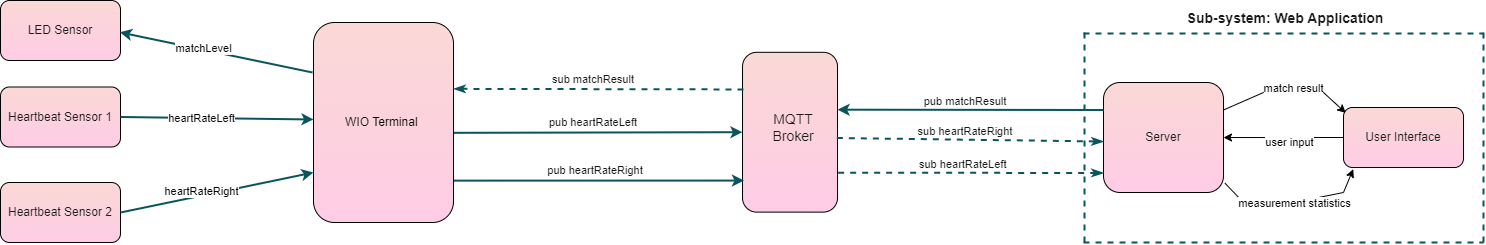

The diagram above was exported from draw.io. Its source (the exported page's mxGraphModel, read from the mxfile embedded in the PNG):
<mxGraphModel dx="2920" dy="1008" grid="1" gridSize="10" guides="1" tooltips="1" connect="1" arrows="1" fold="1" page="1" pageScale="1" pageWidth="827" pageHeight="1169" math="0" shadow="0">
  <root>
    <mxCell id="0" />
    <mxCell id="1" parent="0" />
    <mxCell id="2" value="LED Sensor" style="rounded=1;whiteSpace=wrap;html=1;labelBackgroundColor=none;fillColor=#FAD9D5;strokeColor=#000000;fontColor=#1A1A1A;gradientColor=#FFCCE6;" vertex="1" parent="1">
      <mxGeometry x="-313" y="38" width="120" height="60" as="geometry" />
    </mxCell>
    <mxCell id="3" value="Heartbeat Sensor 1" style="rounded=1;whiteSpace=wrap;html=1;labelBackgroundColor=none;fillColor=#FAD9D5;strokeColor=#000000;fontColor=#1A1A1A;gradientColor=#FFCCE6;" vertex="1" parent="1">
      <mxGeometry x="-313" y="124.5" width="120" height="60" as="geometry" />
    </mxCell>
    <mxCell id="4" value="Heartbeat Sensor 2" style="rounded=1;whiteSpace=wrap;html=1;labelBackgroundColor=none;fillColor=#FAD9D5;strokeColor=#000000;fontColor=#1A1A1A;gradientColor=#FFCCE6;" vertex="1" parent="1">
      <mxGeometry x="-313" y="220" width="120" height="60" as="geometry" />
    </mxCell>
    <mxCell id="5" value="" style="rounded=1;whiteSpace=wrap;html=1;rotation=90;labelBackgroundColor=none;labelBorderColor=none;gradientDirection=east;fillColor=#FAD9D5;gradientColor=#FFCCE6;strokeColor=#000000;" vertex="1" parent="1">
      <mxGeometry x="396.6" y="122.21" width="159.82" height="95" as="geometry" />
    </mxCell>
    <mxCell id="6" value="MQTT&lt;div&gt;Broker&lt;/div&gt;" style="text;html=1;align=center;verticalAlign=middle;whiteSpace=wrap;rounded=0;fontSize=14;labelBackgroundColor=none;fontColor=#1A1A1A;" vertex="1" parent="1">
      <mxGeometry x="447" y="132.5" width="66" height="65" as="geometry" />
    </mxCell>
    <mxCell id="7" value="User Interface" style="rounded=1;whiteSpace=wrap;html=1;labelBackgroundColor=none;fillColor=#FAD9D5;strokeColor=#000000;fontColor=#1A1A1A;gradientColor=#FFCCE6;" vertex="1" parent="1">
      <mxGeometry x="1030" y="145" width="120" height="60" as="geometry" />
    </mxCell>
    <mxCell id="8" value="Server" style="rounded=1;whiteSpace=wrap;html=1;labelBackgroundColor=none;fillColor=#FAD9D5;strokeColor=#000000;fontColor=#1A1A1A;gradientColor=#FFCCE6;" vertex="1" parent="1">
      <mxGeometry x="790" y="120" width="120" height="110" as="geometry" />
    </mxCell>
    <mxCell id="9" value="&lt;div&gt;&lt;font style=&quot;font-size: 14px;&quot;&gt;&lt;b&gt;Sub-system: Web Application&lt;/b&gt;&lt;/font&gt;&lt;/div&gt;" style="text;html=1;align=center;verticalAlign=middle;whiteSpace=wrap;rounded=0;labelBackgroundColor=none;fontColor=#1A1A1A;" vertex="1" parent="1">
      <mxGeometry x="860" y="41" width="224" height="30" as="geometry" />
    </mxCell>
    <mxCell id="10" value="" style="endArrow=classic;html=1;rounded=0;fontSize=12;strokeWidth=2;labelBackgroundColor=none;strokeColor=#09555B;fontColor=default;exitX=0;exitY=0.25;exitDx=0;exitDy=0;entryX=0.359;entryY=-0.001;entryDx=0;entryDy=0;entryPerimeter=0;" edge="1" source="8" target="5" parent="1">
      <mxGeometry width="50" height="50" relative="1" as="geometry">
        <mxPoint x="765" y="91" as="sourcePoint" />
        <mxPoint x="530" y="148" as="targetPoint" />
      </mxGeometry>
    </mxCell>
    <mxCell id="11" value="pub matchResult" style="text;html=1;align=center;verticalAlign=middle;whiteSpace=wrap;rounded=0;labelBackgroundColor=none;fontColor=#1A1A1A;fontSize=11;" vertex="1" parent="1">
      <mxGeometry x="532" y="124" width="240" height="30" as="geometry" />
    </mxCell>
    <mxCell id="12" value="WIO Terminal&amp;nbsp;" style="rounded=1;whiteSpace=wrap;html=1;labelBackgroundColor=none;fillColor=#FAD9D5;strokeColor=#000000;gradientColor=#FFCCE6;" vertex="1" parent="1">
      <mxGeometry y="60" width="140" height="200" as="geometry" />
    </mxCell>
    <mxCell id="13" value="" style="endArrow=classic;html=1;rounded=0;entryX=0.625;entryY=1.011;entryDx=0;entryDy=0;exitX=1.003;exitY=0.626;exitDx=0;exitDy=0;exitPerimeter=0;strokeWidth=2;labelBackgroundColor=none;strokeColor=#09555B;fontColor=default;entryPerimeter=0;" edge="1" parent="1">
      <mxGeometry width="50" height="50" relative="1" as="geometry">
        <mxPoint x="140.42000000000007" y="170.31999999999994" as="sourcePoint" />
        <mxPoint x="428.9549999999999" y="169.6875" as="targetPoint" />
      </mxGeometry>
    </mxCell>
    <mxCell id="14" value="sub heartRateRight" style="text;html=1;align=center;verticalAlign=middle;whiteSpace=wrap;rounded=0;rotation=0;labelBackgroundColor=none;fontColor=#1A1A1A;fontSize=11;" vertex="1" parent="1">
      <mxGeometry x="547" y="154" width="210" height="30" as="geometry" />
    </mxCell>
    <mxCell id="15" value="" style="endArrow=classic;html=1;rounded=0;exitX=1.003;exitY=0.791;exitDx=0;exitDy=0;exitPerimeter=0;strokeWidth=2;labelBackgroundColor=none;strokeColor=#09555B;fontColor=default;entryX=0.788;entryY=0.995;entryDx=0;entryDy=0;entryPerimeter=0;" edge="1" parent="1">
      <mxGeometry width="50" height="50" relative="1" as="geometry">
        <mxPoint x="140.42000000000007" y="218.1199999999999" as="sourcePoint" />
        <mxPoint x="430.4749999999999" y="218.07000000000016" as="targetPoint" />
      </mxGeometry>
    </mxCell>
    <mxCell id="16" value="" style="endArrow=classicThin;dashed=1;endFill=1;endSize=6;html=1;rounded=0;strokeColor=#09555B;fontColor=#1A1A1A;entryX=0;entryY=0.5;entryDx=0;entryDy=0;strokeWidth=2;exitX=0.541;exitY=0.007;exitDx=0;exitDy=0;exitPerimeter=0;" edge="1" parent="1">
      <mxGeometry width="160" relative="1" as="geometry">
        <mxPoint x="523.3399999999997" y="175.50625000000036" as="sourcePoint" />
        <mxPoint x="790" y="179" as="targetPoint" />
      </mxGeometry>
    </mxCell>
    <mxCell id="17" value="" style="endArrow=classicThin;dashed=1;endFill=1;endSize=6;html=1;rounded=0;strokeColor=#09555B;fontColor=#1A1A1A;entryX=0;entryY=0.75;entryDx=0;entryDy=0;exitX=0.635;exitY=-0.007;exitDx=0;exitDy=0;exitPerimeter=0;strokeWidth=2;" edge="1" parent="1">
      <mxGeometry width="160" relative="1" as="geometry">
        <mxPoint x="524.6700000000001" y="210.17375000000038" as="sourcePoint" />
        <mxPoint x="790" y="210.5" as="targetPoint" />
      </mxGeometry>
    </mxCell>
    <mxCell id="18" value="" style="endArrow=classic;html=1;rounded=0;exitX=1;exitY=0.5;exitDx=0;exitDy=0;strokeWidth=2;labelBackgroundColor=none;strokeColor=#09555B;fontColor=default;entryX=0;entryY=0.75;entryDx=0;entryDy=0;" edge="1" source="4" target="12" parent="1">
      <mxGeometry width="50" height="50" relative="1" as="geometry">
        <mxPoint x="-219.5" y="287" as="sourcePoint" />
        <mxPoint x="-1" y="250" as="targetPoint" />
      </mxGeometry>
    </mxCell>
    <mxCell id="19" value="heartRateRight" style="edgeLabel;html=1;align=center;verticalAlign=middle;resizable=0;points=[];" vertex="1" connectable="0" parent="18">
      <mxGeometry x="-0.0509" y="3" relative="1" as="geometry">
        <mxPoint x="-11" as="offset" />
      </mxGeometry>
    </mxCell>
    <mxCell id="20" value="" style="endArrow=classic;html=1;rounded=0;exitX=1;exitY=0.5;exitDx=0;exitDy=0;strokeWidth=2;labelBackgroundColor=none;strokeColor=#09555B;fontColor=default;entryX=0;entryY=0.485;entryDx=0;entryDy=0;entryPerimeter=0;" edge="1" source="3" target="12" parent="1">
      <mxGeometry width="50" height="50" relative="1" as="geometry">
        <mxPoint x="-220" y="204" as="sourcePoint" />
        <mxPoint x="2" y="173" as="targetPoint" />
      </mxGeometry>
    </mxCell>
    <mxCell id="21" value="heartRateLeft" style="edgeLabel;html=1;align=center;verticalAlign=middle;resizable=0;points=[];" vertex="1" connectable="0" parent="20">
      <mxGeometry x="-0.1863" y="-2" relative="1" as="geometry">
        <mxPoint x="2" y="-2" as="offset" />
      </mxGeometry>
    </mxCell>
    <mxCell id="22" value="" style="endArrow=classic;html=1;rounded=0;fontSize=12;strokeWidth=2;labelBackgroundColor=none;strokeColor=#09555B;fontColor=default;entryX=1.003;entryY=0.531;entryDx=0;entryDy=0;entryPerimeter=0;exitX=0;exitY=0.25;exitDx=0;exitDy=0;" edge="1" parent="1">
      <mxGeometry width="50" height="50" relative="1" as="geometry">
        <mxPoint x="-1" y="110" as="sourcePoint" />
        <mxPoint x="-193.6400000000001" y="69.86000000000013" as="targetPoint" />
      </mxGeometry>
    </mxCell>
    <mxCell id="23" value="matchLevel" style="edgeLabel;html=1;align=center;verticalAlign=middle;resizable=0;points=[];" vertex="1" connectable="0" parent="22">
      <mxGeometry x="0.1585" y="-1" relative="1" as="geometry">
        <mxPoint x="2" as="offset" />
      </mxGeometry>
    </mxCell>
    <mxCell id="24" value="pub heartRateRight" style="text;html=1;align=center;verticalAlign=middle;whiteSpace=wrap;rounded=0;rotation=0;labelBackgroundColor=none;fontColor=#1A1A1A;fontSize=11;" vertex="1" parent="1">
      <mxGeometry x="177.06" y="193" width="210" height="30" as="geometry" />
    </mxCell>
    <mxCell id="25" value="&lt;span style=&quot;color: rgb(26, 26, 26); font-size: 11px; text-align: center;&quot;&gt;sub heartRateLeft&lt;/span&gt;" style="text;whiteSpace=wrap;html=1;" vertex="1" parent="1">
      <mxGeometry x="604" y="188" width="160" height="40" as="geometry" />
    </mxCell>
    <mxCell id="26" value="pub heartRateLeft" style="text;html=1;align=center;verticalAlign=middle;whiteSpace=wrap;rounded=0;rotation=0;labelBackgroundColor=none;fontColor=#1A1A1A;fontSize=11;" vertex="1" parent="1">
      <mxGeometry x="175.06" y="145" width="210" height="30" as="geometry" />
    </mxCell>
    <mxCell id="27" value="sub matchResult" style="text;html=1;align=center;verticalAlign=middle;whiteSpace=wrap;rounded=0;rotation=0;labelBackgroundColor=none;fontColor=#1A1A1A;fontSize=11;" vertex="1" parent="1">
      <mxGeometry x="175.06" y="102" width="210" height="30" as="geometry" />
    </mxCell>
    <mxCell id="28" value="" style="endArrow=classicThin;dashed=1;endFill=1;endSize=6;html=1;rounded=0;strokeColor=#09555B;fontColor=#1A1A1A;entryX=1;entryY=0.75;entryDx=0;entryDy=0;exitX=0.75;exitY=1;exitDx=0;exitDy=0;strokeWidth=2;" edge="1" parent="1">
      <mxGeometry width="160" relative="1" as="geometry">
        <mxPoint x="430" y="126.95500000000001" as="sourcePoint" />
        <mxPoint x="140" y="126.33000000000001" as="targetPoint" />
      </mxGeometry>
    </mxCell>
    <mxCell id="29" value="" style="endArrow=classic;html=1;rounded=0;entryX=0.081;entryY=1.028;entryDx=0;entryDy=0;exitX=1.013;exitY=0.916;exitDx=0;exitDy=0;entryPerimeter=0;exitPerimeter=0;" edge="1" source="8" target="7" parent="1">
      <mxGeometry width="50" height="50" relative="1" as="geometry">
        <mxPoint x="920" y="230" as="sourcePoint" />
        <mxPoint x="1070.0000000000005" y="205" as="targetPoint" />
        <Array as="points">
          <mxPoint x="930" y="240" />
          <mxPoint x="980" y="240" />
          <mxPoint x="1030" y="230" />
        </Array>
      </mxGeometry>
    </mxCell>
    <mxCell id="30" value="measurement statistics" style="edgeLabel;html=1;align=center;verticalAlign=middle;resizable=0;points=[];rotation=0;" vertex="1" connectable="0" parent="29">
      <mxGeometry x="-0.2172" relative="1" as="geometry">
        <mxPoint x="17" as="offset" />
      </mxGeometry>
    </mxCell>
    <mxCell id="31" value="" style="endArrow=classic;html=1;rounded=0;exitX=0;exitY=0.5;exitDx=0;exitDy=0;entryX=1.013;entryY=0.64;entryDx=0;entryDy=0;entryPerimeter=0;" edge="1" source="7" parent="1">
      <mxGeometry width="50" height="50" relative="1" as="geometry">
        <mxPoint x="998.4399999999996" y="174.63" as="sourcePoint" />
        <mxPoint x="910" y="175.02999999999997" as="targetPoint" />
        <Array as="points" />
      </mxGeometry>
    </mxCell>
    <mxCell id="32" value="user input" style="edgeLabel;html=1;align=center;verticalAlign=middle;resizable=0;points=[];" vertex="1" connectable="0" parent="31">
      <mxGeometry x="-0.0866" y="4" relative="1" as="geometry">
        <mxPoint as="offset" />
      </mxGeometry>
    </mxCell>
    <mxCell id="33" value="" style="endArrow=classic;html=1;rounded=0;entryX=0.019;entryY=0.09;entryDx=0;entryDy=0;exitX=1;exitY=0.25;exitDx=0;exitDy=0;entryPerimeter=0;" edge="1" target="7" parent="1">
      <mxGeometry width="50" height="50" relative="1" as="geometry">
        <mxPoint x="910" y="147.5" as="sourcePoint" />
        <mxPoint x="1030.0000000000005" y="160" as="targetPoint" />
        <Array as="points">
          <mxPoint x="950" y="130" />
          <mxPoint x="980" y="130" />
          <mxPoint x="1010" y="130" />
        </Array>
      </mxGeometry>
    </mxCell>
    <mxCell id="34" value="match result" style="edgeLabel;html=1;align=center;verticalAlign=middle;resizable=0;points=[];" vertex="1" connectable="0" parent="33">
      <mxGeometry x="0.2063" y="-1" relative="1" as="geometry">
        <mxPoint x="-8" y="-6" as="offset" />
      </mxGeometry>
    </mxCell>
    <mxCell id="35" value="" style="endArrow=none;dashed=1;html=1;rounded=0;strokeWidth=2;strokeColor=#09555B;" edge="1" parent="1">
      <mxGeometry width="50" height="50" relative="1" as="geometry">
        <mxPoint x="770" y="280" as="sourcePoint" />
        <mxPoint x="1170" y="280" as="targetPoint" />
      </mxGeometry>
    </mxCell>
    <mxCell id="36" value="" style="endArrow=none;dashed=1;html=1;rounded=0;strokeWidth=2;strokeColor=#09555B;" edge="1" parent="1">
      <mxGeometry width="50" height="50" relative="1" as="geometry">
        <mxPoint x="1170" y="70" as="sourcePoint" />
        <mxPoint x="1170" y="280" as="targetPoint" />
      </mxGeometry>
    </mxCell>
    <mxCell id="37" value="" style="endArrow=none;dashed=1;html=1;rounded=0;strokeWidth=2;strokeColor=#09555B;" edge="1" parent="1">
      <mxGeometry width="50" height="50" relative="1" as="geometry">
        <mxPoint x="771" y="70" as="sourcePoint" />
        <mxPoint x="771" y="280" as="targetPoint" />
      </mxGeometry>
    </mxCell>
    <mxCell id="38" value="" style="endArrow=none;dashed=1;html=1;rounded=0;strokeWidth=2;strokeColor=#09555B;" edge="1" parent="1">
      <mxGeometry width="50" height="50" relative="1" as="geometry">
        <mxPoint x="770" y="71" as="sourcePoint" />
        <mxPoint x="1170" y="71" as="targetPoint" />
      </mxGeometry>
    </mxCell>
  </root>
</mxGraphModel>